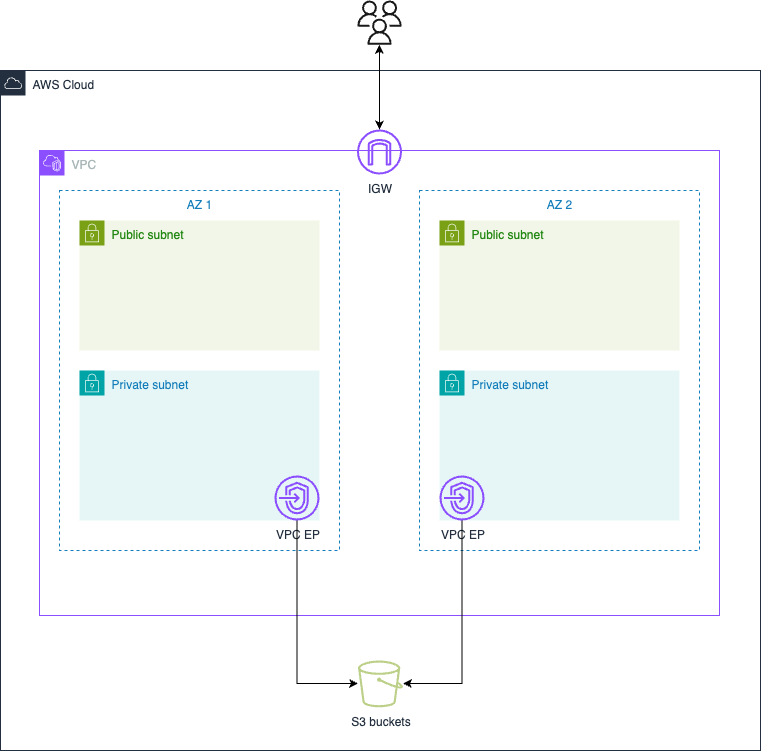

The diagram above was exported from draw.io. Its source (the exported page's mxGraphModel, read from the mxfile embedded in the PNG):
<mxGraphModel dx="1204" dy="1002" grid="1" gridSize="10" guides="1" tooltips="1" connect="1" arrows="1" fold="1" page="1" pageScale="1" pageWidth="1100" pageHeight="850" math="0" shadow="0">
  <root>
    <mxCell id="0" />
    <mxCell id="1" parent="0" />
    <mxCell id="dM7Kl3sRmUvVde7Qp3po-2" value="AWS Cloud" style="points=[[0,0],[0.25,0],[0.5,0],[0.75,0],[1,0],[1,0.25],[1,0.5],[1,0.75],[1,1],[0.75,1],[0.5,1],[0.25,1],[0,1],[0,0.75],[0,0.5],[0,0.25]];outlineConnect=0;gradientColor=none;html=1;whiteSpace=wrap;fontSize=12;fontStyle=0;container=1;pointerEvents=0;collapsible=0;recursiveResize=0;shape=mxgraph.aws4.group;grIcon=mxgraph.aws4.group_aws_cloud;strokeColor=#232F3E;fillColor=none;verticalAlign=top;align=left;spacingLeft=30;fontColor=#232F3E;dashed=0;" vertex="1" parent="1">
      <mxGeometry x="160" y="120" width="760" height="680" as="geometry" />
    </mxCell>
    <mxCell id="dM7Kl3sRmUvVde7Qp3po-3" value="VPC" style="points=[[0,0],[0.25,0],[0.5,0],[0.75,0],[1,0],[1,0.25],[1,0.5],[1,0.75],[1,1],[0.75,1],[0.5,1],[0.25,1],[0,1],[0,0.75],[0,0.5],[0,0.25]];outlineConnect=0;gradientColor=none;html=1;whiteSpace=wrap;fontSize=12;fontStyle=0;container=1;pointerEvents=0;collapsible=0;recursiveResize=0;shape=mxgraph.aws4.group;grIcon=mxgraph.aws4.group_vpc2;strokeColor=#8C4FFF;fillColor=none;verticalAlign=top;align=left;spacingLeft=30;fontColor=#AAB7B8;dashed=0;" vertex="1" parent="dM7Kl3sRmUvVde7Qp3po-2">
      <mxGeometry x="39" y="80" width="680" height="465" as="geometry" />
    </mxCell>
    <mxCell id="dM7Kl3sRmUvVde7Qp3po-4" value="AZ 1" style="fillColor=none;strokeColor=#147EBA;dashed=1;verticalAlign=top;fontStyle=0;fontColor=#147EBA;whiteSpace=wrap;html=1;" vertex="1" parent="dM7Kl3sRmUvVde7Qp3po-3">
      <mxGeometry x="20" y="40" width="280" height="360" as="geometry" />
    </mxCell>
    <mxCell id="dM7Kl3sRmUvVde7Qp3po-6" value="Public subnet" style="points=[[0,0],[0.25,0],[0.5,0],[0.75,0],[1,0],[1,0.25],[1,0.5],[1,0.75],[1,1],[0.75,1],[0.5,1],[0.25,1],[0,1],[0,0.75],[0,0.5],[0,0.25]];outlineConnect=0;gradientColor=none;html=1;whiteSpace=wrap;fontSize=12;fontStyle=0;container=1;pointerEvents=0;collapsible=0;recursiveResize=0;shape=mxgraph.aws4.group;grIcon=mxgraph.aws4.group_security_group;grStroke=0;strokeColor=#7AA116;fillColor=#F2F6E8;verticalAlign=top;align=left;spacingLeft=30;fontColor=#248814;dashed=0;" vertex="1" parent="dM7Kl3sRmUvVde7Qp3po-3">
      <mxGeometry x="40" y="70" width="240" height="130" as="geometry" />
    </mxCell>
    <mxCell id="dM7Kl3sRmUvVde7Qp3po-7" value="Public subnet" style="points=[[0,0],[0.25,0],[0.5,0],[0.75,0],[1,0],[1,0.25],[1,0.5],[1,0.75],[1,1],[0.75,1],[0.5,1],[0.25,1],[0,1],[0,0.75],[0,0.5],[0,0.25]];outlineConnect=0;gradientColor=none;html=1;whiteSpace=wrap;fontSize=12;fontStyle=0;container=1;pointerEvents=0;collapsible=0;recursiveResize=0;shape=mxgraph.aws4.group;grIcon=mxgraph.aws4.group_security_group;grStroke=0;strokeColor=#7AA116;fillColor=#F2F6E8;verticalAlign=top;align=left;spacingLeft=30;fontColor=#248814;dashed=0;" vertex="1" parent="dM7Kl3sRmUvVde7Qp3po-3">
      <mxGeometry x="400" y="70" width="240" height="130" as="geometry" />
    </mxCell>
    <mxCell id="dM7Kl3sRmUvVde7Qp3po-8" value="Private subnet" style="points=[[0,0],[0.25,0],[0.5,0],[0.75,0],[1,0],[1,0.25],[1,0.5],[1,0.75],[1,1],[0.75,1],[0.5,1],[0.25,1],[0,1],[0,0.75],[0,0.5],[0,0.25]];outlineConnect=0;gradientColor=none;html=1;whiteSpace=wrap;fontSize=12;fontStyle=0;container=1;pointerEvents=0;collapsible=0;recursiveResize=0;shape=mxgraph.aws4.group;grIcon=mxgraph.aws4.group_security_group;grStroke=0;strokeColor=#00A4A6;fillColor=#E6F6F7;verticalAlign=top;align=left;spacingLeft=30;fontColor=#147EBA;dashed=0;" vertex="1" parent="dM7Kl3sRmUvVde7Qp3po-3">
      <mxGeometry x="40" y="220" width="240" height="150" as="geometry" />
    </mxCell>
    <mxCell id="dM7Kl3sRmUvVde7Qp3po-5" value="AZ 2" style="fillColor=none;strokeColor=#147EBA;dashed=1;verticalAlign=top;fontStyle=0;fontColor=#147EBA;whiteSpace=wrap;html=1;" vertex="1" parent="dM7Kl3sRmUvVde7Qp3po-3">
      <mxGeometry x="380" y="40" width="280" height="360" as="geometry" />
    </mxCell>
    <mxCell id="dM7Kl3sRmUvVde7Qp3po-9" value="Private subnet" style="points=[[0,0],[0.25,0],[0.5,0],[0.75,0],[1,0],[1,0.25],[1,0.5],[1,0.75],[1,1],[0.75,1],[0.5,1],[0.25,1],[0,1],[0,0.75],[0,0.5],[0,0.25]];outlineConnect=0;gradientColor=none;html=1;whiteSpace=wrap;fontSize=12;fontStyle=0;container=1;pointerEvents=0;collapsible=0;recursiveResize=0;shape=mxgraph.aws4.group;grIcon=mxgraph.aws4.group_security_group;grStroke=0;strokeColor=#00A4A6;fillColor=#E6F6F7;verticalAlign=top;align=left;spacingLeft=30;fontColor=#147EBA;dashed=0;" vertex="1" parent="dM7Kl3sRmUvVde7Qp3po-3">
      <mxGeometry x="400" y="220" width="240" height="150" as="geometry" />
    </mxCell>
    <mxCell id="dM7Kl3sRmUvVde7Qp3po-22" value="VPC EP" style="sketch=0;outlineConnect=0;fontColor=#232F3E;gradientColor=none;fillColor=#8C4FFF;strokeColor=none;dashed=0;verticalLabelPosition=bottom;verticalAlign=top;align=center;html=1;fontSize=12;fontStyle=0;aspect=fixed;pointerEvents=1;shape=mxgraph.aws4.endpoints;" vertex="1" parent="dM7Kl3sRmUvVde7Qp3po-3">
      <mxGeometry x="235" y="325" width="45" height="45" as="geometry" />
    </mxCell>
    <mxCell id="dM7Kl3sRmUvVde7Qp3po-25" value="VPC EP" style="sketch=0;outlineConnect=0;fontColor=#232F3E;gradientColor=none;fillColor=#8C4FFF;strokeColor=none;dashed=0;verticalLabelPosition=bottom;verticalAlign=top;align=center;html=1;fontSize=12;fontStyle=0;aspect=fixed;pointerEvents=1;shape=mxgraph.aws4.endpoints;" vertex="1" parent="dM7Kl3sRmUvVde7Qp3po-3">
      <mxGeometry x="400" y="325" width="45" height="45" as="geometry" />
    </mxCell>
    <mxCell id="dM7Kl3sRmUvVde7Qp3po-10" value="IGW" style="sketch=0;outlineConnect=0;fontColor=#232F3E;gradientColor=none;fillColor=#8C4FFF;strokeColor=none;dashed=0;verticalLabelPosition=bottom;verticalAlign=top;align=center;html=1;fontSize=12;fontStyle=0;aspect=fixed;pointerEvents=1;shape=mxgraph.aws4.internet_gateway;" vertex="1" parent="dM7Kl3sRmUvVde7Qp3po-2">
      <mxGeometry x="356.5" y="59" width="45" height="45" as="geometry" />
    </mxCell>
    <mxCell id="dM7Kl3sRmUvVde7Qp3po-23" value="S3 buckets" style="sketch=0;outlineConnect=0;fontColor=#232F3E;gradientColor=none;fillColor=#7AA116;strokeColor=none;dashed=0;verticalLabelPosition=bottom;verticalAlign=top;align=center;html=1;fontSize=12;fontStyle=0;aspect=fixed;pointerEvents=1;shape=mxgraph.aws4.bucket;opacity=50;" vertex="1" parent="dM7Kl3sRmUvVde7Qp3po-2">
      <mxGeometry x="357.5" y="590" width="45" height="46.8" as="geometry" />
    </mxCell>
    <mxCell id="dM7Kl3sRmUvVde7Qp3po-30" style="edgeStyle=orthogonalEdgeStyle;rounded=0;orthogonalLoop=1;jettySize=auto;html=1;" edge="1" parent="dM7Kl3sRmUvVde7Qp3po-2" source="dM7Kl3sRmUvVde7Qp3po-22" target="dM7Kl3sRmUvVde7Qp3po-23">
      <mxGeometry relative="1" as="geometry">
        <Array as="points">
          <mxPoint x="297" y="613" />
        </Array>
      </mxGeometry>
    </mxCell>
    <mxCell id="dM7Kl3sRmUvVde7Qp3po-31" style="edgeStyle=orthogonalEdgeStyle;rounded=0;orthogonalLoop=1;jettySize=auto;html=1;" edge="1" parent="dM7Kl3sRmUvVde7Qp3po-2" source="dM7Kl3sRmUvVde7Qp3po-25" target="dM7Kl3sRmUvVde7Qp3po-23">
      <mxGeometry relative="1" as="geometry">
        <Array as="points">
          <mxPoint x="462" y="613" />
        </Array>
      </mxGeometry>
    </mxCell>
    <mxCell id="dM7Kl3sRmUvVde7Qp3po-16" style="rounded=0;orthogonalLoop=1;jettySize=auto;html=1;strokeColor=default;startArrow=classic;startFill=1;" edge="1" parent="1" source="dM7Kl3sRmUvVde7Qp3po-13" target="dM7Kl3sRmUvVde7Qp3po-10">
      <mxGeometry relative="1" as="geometry">
        <mxPoint x="538.8011532223627" y="90" as="sourcePoint" />
      </mxGeometry>
    </mxCell>
    <mxCell id="dM7Kl3sRmUvVde7Qp3po-13" value="" style="sketch=0;outlineConnect=0;fontColor=#232F3E;gradientColor=none;fillColor=#1A1A1A;strokeColor=none;dashed=0;verticalLabelPosition=bottom;verticalAlign=top;align=center;html=1;fontSize=12;fontStyle=0;aspect=fixed;pointerEvents=1;shape=mxgraph.aws4.users;" vertex="1" parent="1">
      <mxGeometry x="516.86" y="50" width="44.28" height="44.28" as="geometry" />
    </mxCell>
  </root>
</mxGraphModel>